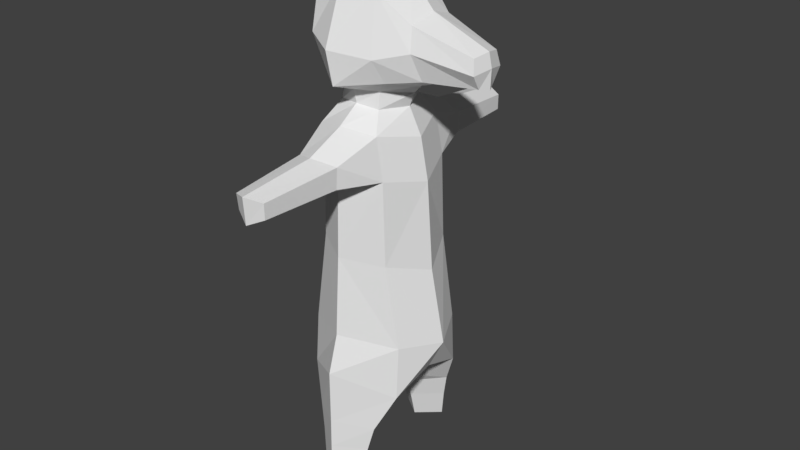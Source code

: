 # Source: meerkat.blend  (saved by Blender 2.78.0; exported with 4.5.12 LTS)
import bpy
from mathutils import Matrix  # noqa: F401  (used for matrix-valued properties, if any)

bpy.ops.wm.read_factory_settings(use_empty=True)
scene = bpy.context.scene
scene.name = 'Scene'

# ---- collections
col_collection_1 = bpy.data.collections.new('Collection 1'); scene.collection.children.link(col_collection_1)

# ---- world
world_world = bpy.data.worlds.new('World'); scene.world = world_world
world_world.color = (0.05088, 0.05088, 0.05088)
world_world.use_sun_shadow = False
world_world.sun_shadow_jitter_overblur = 0.0
world_world.cycles.sampling_method = 'MANUAL'

# ---- meshes
me_cube_001 = bpy.data.meshes.new('Cube.001')
me_cube_001.from_pydata([(-0.8867, 0.0, -1.876), (-0.7605, 0.0, -0.6743), (0.6702, -0.5311, -1.793), (0.4873, -0.5493, -0.7235), (0.9401, 0.0, -1.844), (0.7484, 0.0, -0.8929), (-0.02778, -0.801, -0.6587), (1.223e-24, -0.8966, -1.679), (-0.6702, -0.5155, -1.824), (-0.4668, -0.5405, -0.592), (-0.9989, 0.0, -2.594), (0.6702, -0.5717, -2.49), (0.7223, 0.0, -2.274), (-1.566e-16, -1.046, -2.174), (-0.6702, -0.5717, -2.49), (-0.007898, -0.2134, -2.838), (-0.01063, 0.0, -2.752), (0.4449, -0.7414, -2.977), (-0.0006617, -1.045, -2.886), (-0.4462, -0.7414, -2.977), (-0.005913, -0.4619, -3.084), (-0.6392, 0.0, 0.2635), (0.4509, -0.544, 0.3569), (0.6682, 0.0, 0.2451), (-0.03229, -0.7692, 0.1913), (-0.4574, -0.5241, 0.3436), (-0.5842, 0.0, 0.8108), (0.3532, -0.5326, 0.8815), (0.5647, 0.0, 0.7748), (-0.03229, -0.7069, 0.9647), (-0.4441, -0.5653, 0.8747), (0.2556, -1.096, 0.4063), (-0.03576, -1.214, 0.2777), (-0.2979, -1.083, 0.3972), (0.2556, -1.076, 0.6702), (-0.03576, -1.198, 0.7405), (-0.2979, -1.086, 0.6744), (0.1623, -2.092, 0.3893), (-0.0518, -2.171, 0.2875), (-0.2445, -2.082, 0.3833), (0.1623, -2.096, 0.5865), (-0.0518, -2.196, 0.6322), (-0.2445, -2.105, 0.5891), (-0.4967, 0.0, 1.14), (0.2336, -0.3528, 1.122), (0.3955, 0.0, 1.104), (-0.03422, -0.4223, 1.16), (-0.3046, -0.3598, 1.137), (-0.7058, -0.2575, -2.403), (0.3724, -0.7841, -3.295), (-0.0008747, -1.05, -3.267), (-0.3742, -0.7841, -3.295), (-0.005274, -0.537, -3.342), (0.3103, -0.8299, -3.664), (-0.001057, -1.052, -3.64), (-0.3124, -0.8299, -3.664), (-0.004726, -0.6238, -3.703), (-0.5012, 0.0, 1.282), (0.234, -0.3329, 1.329), (0.4634, 0.0, 1.279), (-0.04493, -0.4506, 1.331), (-0.2943, -0.3277, 1.323), (-0.682, 0.0, 1.467), (0.4215, -0.4589, 1.498), (0.5648, 0.0, 1.384), (-0.06229, -0.7726, 1.443), (-0.4199, -0.5048, 1.522), (-0.8589, 0.0, 1.867), (0.3665, -0.6172, 1.792), (1.433, -0.127, 1.573), (-0.1062, -0.8258, 1.862), (-0.5051, -0.6043, 1.939), (-0.6582, 0.0, 2.544), (0.2759, -0.4548, 2.513), (0.3891, 0.0, 2.625), (-0.1209, -0.5423, 2.567), (-0.5076, -0.4795, 2.495), (-0.1409, 0.0, 2.789), (0.7921, -0.2757, 1.55), (0.8177, 0.0, 1.471), (0.7229, -0.3952, 1.88), (0.6799, -0.3172, 2.167), (0.721, 0.0, 2.264), (1.491, 0.0, 1.545), (1.443, -0.239, 1.75), (1.501, 0.0, 1.79), (1.413, -0.2012, 1.931), (1.462, 0.0, 1.968)], [], [(8, 0, 48, 14), (7, 6, 9, 8), (2, 3, 6, 7), (8, 9, 1, 0), (4, 2, 11, 12), (4, 5, 3, 2), (7, 8, 14, 13), (2, 7, 13, 11), (12, 11, 15, 16), (10, 16, 48), (15, 11, 17, 20), (13, 14, 19, 18), (14, 15, 20, 19), (11, 13, 18, 17), (6, 3, 22, 24), (3, 5, 23, 22), (9, 6, 24, 25), (1, 9, 25, 21), (21, 25, 30, 26), (22, 23, 28, 27), (30, 25, 33, 36), (22, 27, 34, 31), (31, 34, 40, 37), (33, 32, 38, 39), (24, 22, 31, 32), (25, 24, 32, 33), (27, 29, 35, 34), (29, 30, 36, 35), (38, 37, 40, 41), (39, 38, 41, 42), (34, 35, 41, 40), (32, 31, 37, 38), (36, 33, 39, 42), (35, 36, 42, 41), (26, 30, 47, 43), (27, 28, 45, 44), (29, 27, 44, 46), (30, 29, 46, 47), (48, 16, 15, 14), (48, 0, 10), (18, 19, 51, 50), (20, 17, 49, 52), (17, 18, 50, 49), (19, 20, 52, 51), (51, 52, 56, 55), (50, 51, 55, 54), (52, 49, 53, 56), (49, 50, 54, 53), (46, 44, 58, 60), (47, 46, 60, 61), (43, 47, 61, 57), (44, 45, 59, 58), (57, 61, 66, 62), (58, 59, 64, 63), (60, 58, 63, 65), (61, 60, 65, 66), (62, 66, 71, 67), (65, 63, 68, 70), (66, 65, 70, 71), (71, 70, 75, 76), (67, 71, 76, 72), (68, 63, 78, 80), (70, 68, 73, 75), (77, 75, 73, 74), (75, 77, 72, 76), (82, 81, 86, 87), (81, 80, 84, 86), (74, 73, 81, 82), (73, 68, 80, 81), (69, 83, 85, 84), (84, 85, 87, 86), (78, 79, 83, 69), (80, 78, 69, 84), (78, 63, 64, 79)])
me_cube_001.use_remesh_preserve_volume = False
me_cube_001.use_remesh_preserve_attributes = False
me_cube_001.use_mirror_vertex_groups = False
me_cube_001.update()

# ---- objects
ob_cube = bpy.data.objects.new('Cube', me_cube_001)

# ---- transforms, parenting, visibility, modifiers, constraints
ob_cube.location = (0.0, 0.0, 0.0)
ob_cube.lineart.crease_threshold = 0.0
_m = ob_cube.modifiers.new('Mirror', 'MIRROR')
_m.use_axis = (False, True, False)
_m.use_clip = True

# ---- collection membership
col_collection_1.objects.link(ob_cube)

# ---- scene / render settings (as saved in the file)
scene.frame_start = 1; scene.frame_end = 250; scene.frame_set(1)
scene.render.engine = 'BLENDER_EEVEE_NEXT'
scene.render.resolution_percentage = 50
scene.render.dither_intensity = 0.0
scene.cycles.use_denoising = False
scene.cycles.samples = 128
scene.cycles.sampling_pattern = 'TABULATED_SOBOL'
scene.cycles.light_sampling_threshold = 0.0
scene.cycles.use_adaptive_sampling = False
scene.cycles.use_light_tree = False
scene.cycles.blur_glossy = 0.0
scene.cycles.sample_clamp_indirect = 0.0
scene.view_settings.view_transform = 'Standard'
bpy.context.view_layer.update()

# ---- added for rendering (the .blend has no active camera and no usable light): camera, sun
cam_auto = bpy.data.cameras.new('AutoCamera')
cam_auto.lens = 50.0
cam_auto.sensor_width = 36.0
cam_auto.clip_end = 1000.0
ob_auto_camera = bpy.data.objects.new('AutoCamera', cam_auto)
scene.collection.objects.link(ob_auto_camera)
ob_auto_camera.location = (7.86217, -9.13359, 5.63215)
ob_auto_camera.rotation_euler = (1.09748, -7.21219e-08, 0.694738)
scene.camera = ob_auto_camera
light_auto_sun = bpy.data.lights.new('AutoSun', 'SUN')
light_auto_sun.energy = 3.0
light_auto_sun.angle = 0.0523599
ob_auto_sun = bpy.data.objects.new('AutoSun', light_auto_sun)
scene.collection.objects.link(ob_auto_sun)
ob_auto_sun.rotation_euler = (0.872665, 0.174533, 0.523599)
bpy.context.view_layer.update()
